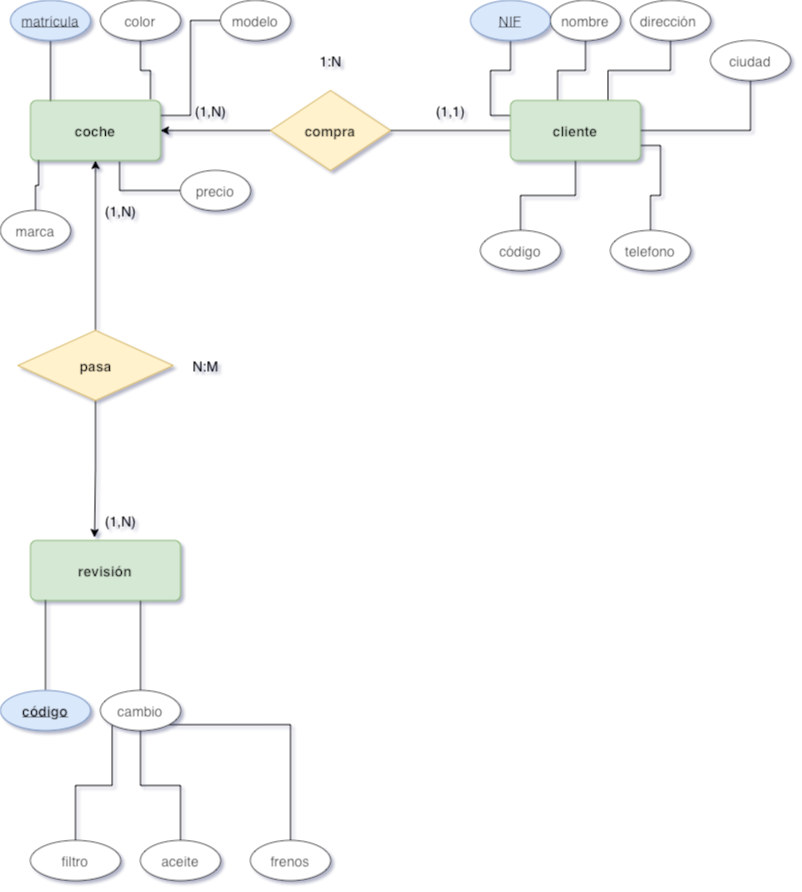

The diagram above was exported from draw.io. Its source (the exported page's mxGraphModel, read from the mxfile embedded in the PNG):
<mxGraphModel dx="784" dy="798" grid="1" gridSize="10" guides="1" tooltips="1" connect="1" arrows="1" fold="1" page="1" pageScale="1" pageWidth="827" pageHeight="1169" math="0" shadow="0">
  <root>
    <mxCell id="0" />
    <mxCell id="1" parent="0" />
    <mxCell id="9JzZbau9oQgFoCIhcN4Z-15" style="edgeStyle=orthogonalEdgeStyle;rounded=0;orthogonalLoop=1;jettySize=auto;html=1;fontSize=14;endArrow=classic;endFill=1;strokeWidth=1;entryX=1;entryY=0.5;entryDx=0;entryDy=0;" edge="1" parent="1" source="9JzZbau9oQgFoCIhcN4Z-3" target="9JzZbau9oQgFoCIhcN4Z-1">
      <mxGeometry relative="1" as="geometry" />
    </mxCell>
    <mxCell id="9JzZbau9oQgFoCIhcN4Z-34" style="edgeStyle=orthogonalEdgeStyle;rounded=0;orthogonalLoop=1;jettySize=auto;html=1;fontSize=14;endArrow=classic;endFill=1;exitX=0.5;exitY=0;exitDx=0;exitDy=0;" edge="1" parent="1" source="9JzZbau9oQgFoCIhcN4Z-32" target="9JzZbau9oQgFoCIhcN4Z-1">
      <mxGeometry relative="1" as="geometry" />
    </mxCell>
    <mxCell id="9JzZbau9oQgFoCIhcN4Z-1" value="&lt;font style=&quot;font-size: 14px;&quot;&gt;&lt;b&gt;coche&lt;/b&gt;&lt;/font&gt;" style="rounded=1;arcSize=10;whiteSpace=wrap;html=1;align=center;fillColor=#d5e8d4;strokeColor=#82b366;" vertex="1" parent="1">
      <mxGeometry x="40" y="260" width="130" height="60" as="geometry" />
    </mxCell>
    <mxCell id="9JzZbau9oQgFoCIhcN4Z-2" value="&lt;b&gt;cliente&lt;/b&gt;" style="rounded=1;arcSize=10;whiteSpace=wrap;html=1;align=center;fontSize=14;fillColor=#d5e8d4;strokeColor=#82b366;" vertex="1" parent="1">
      <mxGeometry x="520" y="260" width="130" height="60" as="geometry" />
    </mxCell>
    <mxCell id="9JzZbau9oQgFoCIhcN4Z-16" style="edgeStyle=orthogonalEdgeStyle;rounded=0;orthogonalLoop=1;jettySize=auto;html=1;fontSize=14;endArrow=none;endFill=0;" edge="1" parent="1" source="9JzZbau9oQgFoCIhcN4Z-3" target="9JzZbau9oQgFoCIhcN4Z-2">
      <mxGeometry relative="1" as="geometry" />
    </mxCell>
    <mxCell id="9JzZbau9oQgFoCIhcN4Z-3" value="&lt;b&gt;compra&lt;/b&gt;" style="shape=rhombus;perimeter=rhombusPerimeter;whiteSpace=wrap;html=1;align=center;fontSize=14;fillColor=#fff2cc;strokeColor=#d6b656;" vertex="1" parent="1">
      <mxGeometry x="280" y="250" width="120" height="80" as="geometry" />
    </mxCell>
    <mxCell id="9JzZbau9oQgFoCIhcN4Z-9" style="edgeStyle=orthogonalEdgeStyle;rounded=0;orthogonalLoop=1;jettySize=auto;html=1;entryX=0.154;entryY=0.017;entryDx=0;entryDy=0;entryPerimeter=0;fontSize=14;endArrow=none;endFill=0;" edge="1" parent="1" source="9JzZbau9oQgFoCIhcN4Z-4" target="9JzZbau9oQgFoCIhcN4Z-1">
      <mxGeometry relative="1" as="geometry" />
    </mxCell>
    <mxCell id="9JzZbau9oQgFoCIhcN4Z-4" value="matrícula" style="ellipse;whiteSpace=wrap;html=1;align=center;fontStyle=4;fontSize=14;fillColor=#dae8fc;strokeColor=#6c8ebf;" vertex="1" parent="1">
      <mxGeometry x="20" y="160" width="80" height="40" as="geometry" />
    </mxCell>
    <mxCell id="9JzZbau9oQgFoCIhcN4Z-11" style="edgeStyle=orthogonalEdgeStyle;rounded=0;orthogonalLoop=1;jettySize=auto;html=1;exitX=0.5;exitY=0;exitDx=0;exitDy=0;entryX=0.062;entryY=0.983;entryDx=0;entryDy=0;entryPerimeter=0;fontSize=14;endArrow=none;endFill=0;" edge="1" parent="1" source="9JzZbau9oQgFoCIhcN4Z-5" target="9JzZbau9oQgFoCIhcN4Z-1">
      <mxGeometry relative="1" as="geometry" />
    </mxCell>
    <mxCell id="9JzZbau9oQgFoCIhcN4Z-5" value="marca" style="ellipse;whiteSpace=wrap;html=1;align=center;fontSize=14;" vertex="1" parent="1">
      <mxGeometry x="10" y="370" width="70" height="40" as="geometry" />
    </mxCell>
    <mxCell id="9JzZbau9oQgFoCIhcN4Z-29" style="edgeStyle=orthogonalEdgeStyle;rounded=0;orthogonalLoop=1;jettySize=auto;html=1;entryX=1;entryY=0.25;entryDx=0;entryDy=0;fontSize=14;endArrow=none;endFill=0;" edge="1" parent="1" source="9JzZbau9oQgFoCIhcN4Z-6" target="9JzZbau9oQgFoCIhcN4Z-1">
      <mxGeometry relative="1" as="geometry" />
    </mxCell>
    <mxCell id="9JzZbau9oQgFoCIhcN4Z-6" value="modelo" style="ellipse;whiteSpace=wrap;html=1;align=center;fontSize=14;" vertex="1" parent="1">
      <mxGeometry x="230" y="160" width="70" height="40" as="geometry" />
    </mxCell>
    <mxCell id="9JzZbau9oQgFoCIhcN4Z-10" style="edgeStyle=orthogonalEdgeStyle;rounded=0;orthogonalLoop=1;jettySize=auto;html=1;exitX=0.5;exitY=1;exitDx=0;exitDy=0;entryX=0.923;entryY=-0.017;entryDx=0;entryDy=0;entryPerimeter=0;fontSize=14;endArrow=none;endFill=0;" edge="1" parent="1" source="9JzZbau9oQgFoCIhcN4Z-7" target="9JzZbau9oQgFoCIhcN4Z-1">
      <mxGeometry relative="1" as="geometry" />
    </mxCell>
    <mxCell id="9JzZbau9oQgFoCIhcN4Z-7" value="color" style="ellipse;whiteSpace=wrap;html=1;align=center;fontSize=14;" vertex="1" parent="1">
      <mxGeometry x="110" y="160" width="80" height="40" as="geometry" />
    </mxCell>
    <mxCell id="9JzZbau9oQgFoCIhcN4Z-30" style="edgeStyle=orthogonalEdgeStyle;rounded=0;orthogonalLoop=1;jettySize=auto;html=1;entryX=0.685;entryY=1.017;entryDx=0;entryDy=0;entryPerimeter=0;fontSize=14;endArrow=none;endFill=0;" edge="1" parent="1" source="9JzZbau9oQgFoCIhcN4Z-8" target="9JzZbau9oQgFoCIhcN4Z-1">
      <mxGeometry relative="1" as="geometry" />
    </mxCell>
    <mxCell id="9JzZbau9oQgFoCIhcN4Z-8" value="precio" style="ellipse;whiteSpace=wrap;html=1;align=center;fontSize=14;" vertex="1" parent="1">
      <mxGeometry x="190" y="330" width="70" height="40" as="geometry" />
    </mxCell>
    <mxCell id="9JzZbau9oQgFoCIhcN4Z-23" style="edgeStyle=orthogonalEdgeStyle;rounded=0;orthogonalLoop=1;jettySize=auto;html=1;exitX=0.5;exitY=1;exitDx=0;exitDy=0;entryX=0;entryY=0.25;entryDx=0;entryDy=0;fontSize=14;endArrow=none;endFill=0;" edge="1" parent="1" source="9JzZbau9oQgFoCIhcN4Z-17" target="9JzZbau9oQgFoCIhcN4Z-2">
      <mxGeometry relative="1" as="geometry" />
    </mxCell>
    <mxCell id="9JzZbau9oQgFoCIhcN4Z-17" value="NIF" style="ellipse;whiteSpace=wrap;html=1;align=center;fontStyle=4;fontSize=14;fillColor=#dae8fc;strokeColor=#6c8ebf;" vertex="1" parent="1">
      <mxGeometry x="480" y="160" width="80" height="40" as="geometry" />
    </mxCell>
    <mxCell id="9JzZbau9oQgFoCIhcN4Z-28" style="edgeStyle=orthogonalEdgeStyle;rounded=0;orthogonalLoop=1;jettySize=auto;html=1;fontSize=14;endArrow=none;endFill=0;" edge="1" parent="1" source="9JzZbau9oQgFoCIhcN4Z-18" target="9JzZbau9oQgFoCIhcN4Z-2">
      <mxGeometry relative="1" as="geometry" />
    </mxCell>
    <mxCell id="9JzZbau9oQgFoCIhcN4Z-18" value="código" style="ellipse;whiteSpace=wrap;html=1;align=center;fontSize=14;" vertex="1" parent="1">
      <mxGeometry x="490" y="390" width="80" height="40" as="geometry" />
    </mxCell>
    <mxCell id="9JzZbau9oQgFoCIhcN4Z-24" style="edgeStyle=orthogonalEdgeStyle;rounded=0;orthogonalLoop=1;jettySize=auto;html=1;exitX=0.5;exitY=1;exitDx=0;exitDy=0;entryX=0.362;entryY=0;entryDx=0;entryDy=0;entryPerimeter=0;fontSize=14;endArrow=none;endFill=0;" edge="1" parent="1" source="9JzZbau9oQgFoCIhcN4Z-19" target="9JzZbau9oQgFoCIhcN4Z-2">
      <mxGeometry relative="1" as="geometry" />
    </mxCell>
    <mxCell id="9JzZbau9oQgFoCIhcN4Z-19" value="nombre" style="ellipse;whiteSpace=wrap;html=1;align=center;fontSize=14;" vertex="1" parent="1">
      <mxGeometry x="560" y="160" width="70" height="40" as="geometry" />
    </mxCell>
    <mxCell id="9JzZbau9oQgFoCIhcN4Z-25" style="edgeStyle=orthogonalEdgeStyle;rounded=0;orthogonalLoop=1;jettySize=auto;html=1;entryX=0.75;entryY=0;entryDx=0;entryDy=0;fontSize=14;endArrow=none;endFill=0;" edge="1" parent="1" source="9JzZbau9oQgFoCIhcN4Z-20" target="9JzZbau9oQgFoCIhcN4Z-2">
      <mxGeometry relative="1" as="geometry" />
    </mxCell>
    <mxCell id="9JzZbau9oQgFoCIhcN4Z-20" value="dirección&amp;nbsp;" style="ellipse;whiteSpace=wrap;html=1;align=center;fontSize=14;" vertex="1" parent="1">
      <mxGeometry x="640" y="160" width="80" height="40" as="geometry" />
    </mxCell>
    <mxCell id="9JzZbau9oQgFoCIhcN4Z-26" style="edgeStyle=orthogonalEdgeStyle;rounded=0;orthogonalLoop=1;jettySize=auto;html=1;exitX=0.5;exitY=1;exitDx=0;exitDy=0;entryX=1;entryY=0.5;entryDx=0;entryDy=0;fontSize=14;endArrow=none;endFill=0;" edge="1" parent="1" source="9JzZbau9oQgFoCIhcN4Z-21" target="9JzZbau9oQgFoCIhcN4Z-2">
      <mxGeometry relative="1" as="geometry" />
    </mxCell>
    <mxCell id="9JzZbau9oQgFoCIhcN4Z-21" value="ciudad" style="ellipse;whiteSpace=wrap;html=1;align=center;fontSize=14;" vertex="1" parent="1">
      <mxGeometry x="720" y="200" width="80" height="40" as="geometry" />
    </mxCell>
    <mxCell id="9JzZbau9oQgFoCIhcN4Z-27" style="edgeStyle=orthogonalEdgeStyle;rounded=0;orthogonalLoop=1;jettySize=auto;html=1;exitX=0.5;exitY=0;exitDx=0;exitDy=0;entryX=1;entryY=0.75;entryDx=0;entryDy=0;fontSize=14;endArrow=none;endFill=0;" edge="1" parent="1" source="9JzZbau9oQgFoCIhcN4Z-22" target="9JzZbau9oQgFoCIhcN4Z-2">
      <mxGeometry relative="1" as="geometry" />
    </mxCell>
    <mxCell id="9JzZbau9oQgFoCIhcN4Z-22" value="telefono" style="ellipse;whiteSpace=wrap;html=1;align=center;fontSize=14;" vertex="1" parent="1">
      <mxGeometry x="620" y="390" width="80" height="40" as="geometry" />
    </mxCell>
    <mxCell id="9JzZbau9oQgFoCIhcN4Z-31" value="&lt;b&gt;revisión&lt;/b&gt;" style="rounded=1;arcSize=10;whiteSpace=wrap;html=1;align=center;fontSize=14;fillColor=#d5e8d4;strokeColor=#82b366;" vertex="1" parent="1">
      <mxGeometry x="40" y="700" width="150" height="60" as="geometry" />
    </mxCell>
    <mxCell id="9JzZbau9oQgFoCIhcN4Z-35" style="edgeStyle=orthogonalEdgeStyle;rounded=0;orthogonalLoop=1;jettySize=auto;html=1;entryX=0.427;entryY=-0.05;entryDx=0;entryDy=0;entryPerimeter=0;fontSize=14;endArrow=classic;endFill=1;" edge="1" parent="1" source="9JzZbau9oQgFoCIhcN4Z-32" target="9JzZbau9oQgFoCIhcN4Z-31">
      <mxGeometry relative="1" as="geometry" />
    </mxCell>
    <mxCell id="9JzZbau9oQgFoCIhcN4Z-32" value="&lt;b&gt;pasa&lt;/b&gt;" style="shape=rhombus;perimeter=rhombusPerimeter;whiteSpace=wrap;html=1;align=center;fontSize=14;fillColor=#fff2cc;strokeColor=#d6b656;" vertex="1" parent="1">
      <mxGeometry x="27.5" y="490" width="155" height="70" as="geometry" />
    </mxCell>
    <mxCell id="9JzZbau9oQgFoCIhcN4Z-45" style="edgeStyle=orthogonalEdgeStyle;rounded=0;orthogonalLoop=1;jettySize=auto;html=1;entryX=0.1;entryY=0.983;entryDx=0;entryDy=0;entryPerimeter=0;fontSize=14;endArrow=none;endFill=0;" edge="1" parent="1" source="9JzZbau9oQgFoCIhcN4Z-36" target="9JzZbau9oQgFoCIhcN4Z-31">
      <mxGeometry relative="1" as="geometry" />
    </mxCell>
    <mxCell id="9JzZbau9oQgFoCIhcN4Z-36" value="&lt;b&gt;código&lt;/b&gt;" style="ellipse;whiteSpace=wrap;html=1;align=center;fontStyle=4;fontSize=14;fillColor=#dae8fc;strokeColor=#6c8ebf;" vertex="1" parent="1">
      <mxGeometry x="10" y="850" width="90" height="40" as="geometry" />
    </mxCell>
    <mxCell id="9JzZbau9oQgFoCIhcN4Z-41" style="edgeStyle=orthogonalEdgeStyle;rounded=0;orthogonalLoop=1;jettySize=auto;html=1;exitX=0;exitY=1;exitDx=0;exitDy=0;fontSize=14;endArrow=none;endFill=0;" edge="1" parent="1" source="9JzZbau9oQgFoCIhcN4Z-37" target="9JzZbau9oQgFoCIhcN4Z-38">
      <mxGeometry relative="1" as="geometry" />
    </mxCell>
    <mxCell id="9JzZbau9oQgFoCIhcN4Z-42" style="edgeStyle=orthogonalEdgeStyle;rounded=0;orthogonalLoop=1;jettySize=auto;html=1;fontSize=14;endArrow=none;endFill=0;" edge="1" parent="1" source="9JzZbau9oQgFoCIhcN4Z-37" target="9JzZbau9oQgFoCIhcN4Z-39">
      <mxGeometry relative="1" as="geometry" />
    </mxCell>
    <mxCell id="9JzZbau9oQgFoCIhcN4Z-43" style="edgeStyle=orthogonalEdgeStyle;rounded=0;orthogonalLoop=1;jettySize=auto;html=1;exitX=1;exitY=1;exitDx=0;exitDy=0;fontSize=14;endArrow=none;endFill=0;" edge="1" parent="1" source="9JzZbau9oQgFoCIhcN4Z-37" target="9JzZbau9oQgFoCIhcN4Z-40">
      <mxGeometry relative="1" as="geometry" />
    </mxCell>
    <mxCell id="9JzZbau9oQgFoCIhcN4Z-44" style="edgeStyle=orthogonalEdgeStyle;rounded=0;orthogonalLoop=1;jettySize=auto;html=1;exitX=0.5;exitY=0;exitDx=0;exitDy=0;fontSize=14;endArrow=none;endFill=0;" edge="1" parent="1" source="9JzZbau9oQgFoCIhcN4Z-37">
      <mxGeometry relative="1" as="geometry">
        <mxPoint x="150" y="760" as="targetPoint" />
      </mxGeometry>
    </mxCell>
    <mxCell id="9JzZbau9oQgFoCIhcN4Z-37" value="cambio" style="ellipse;whiteSpace=wrap;html=1;align=center;fontSize=14;" vertex="1" parent="1">
      <mxGeometry x="110" y="850" width="80" height="40" as="geometry" />
    </mxCell>
    <mxCell id="9JzZbau9oQgFoCIhcN4Z-38" value="filtro" style="ellipse;whiteSpace=wrap;html=1;align=center;fontSize=14;" vertex="1" parent="1">
      <mxGeometry x="40" y="1000" width="90" height="40" as="geometry" />
    </mxCell>
    <mxCell id="9JzZbau9oQgFoCIhcN4Z-39" value="aceite" style="ellipse;whiteSpace=wrap;html=1;align=center;fontSize=14;" vertex="1" parent="1">
      <mxGeometry x="150" y="1000" width="80" height="40" as="geometry" />
    </mxCell>
    <mxCell id="9JzZbau9oQgFoCIhcN4Z-40" value="frenos" style="ellipse;whiteSpace=wrap;html=1;align=center;fontSize=14;" vertex="1" parent="1">
      <mxGeometry x="260" y="1000" width="80" height="40" as="geometry" />
    </mxCell>
    <mxCell id="9JzZbau9oQgFoCIhcN4Z-46" value="(1,N)" style="text;html=1;align=center;verticalAlign=middle;resizable=0;points=[];autosize=1;strokeColor=none;fillColor=none;fontSize=14;" vertex="1" parent="1">
      <mxGeometry x="195" y="255" width="50" height="30" as="geometry" />
    </mxCell>
    <mxCell id="9JzZbau9oQgFoCIhcN4Z-47" value="(1,1)" style="text;html=1;align=center;verticalAlign=middle;resizable=0;points=[];autosize=1;strokeColor=none;fillColor=none;fontSize=14;" vertex="1" parent="1">
      <mxGeometry x="435" y="255" width="50" height="30" as="geometry" />
    </mxCell>
    <mxCell id="9JzZbau9oQgFoCIhcN4Z-48" value="1:N" style="text;html=1;align=center;verticalAlign=middle;resizable=0;points=[];autosize=1;strokeColor=none;fillColor=none;fontSize=14;" vertex="1" parent="1">
      <mxGeometry x="315" y="205" width="50" height="30" as="geometry" />
    </mxCell>
    <mxCell id="9JzZbau9oQgFoCIhcN4Z-49" value="(1,N)" style="text;html=1;align=center;verticalAlign=middle;resizable=0;points=[];autosize=1;strokeColor=none;fillColor=none;fontSize=14;" vertex="1" parent="1">
      <mxGeometry x="105" y="665" width="50" height="30" as="geometry" />
    </mxCell>
    <mxCell id="9JzZbau9oQgFoCIhcN4Z-50" value="(1,N)" style="text;html=1;align=center;verticalAlign=middle;resizable=0;points=[];autosize=1;strokeColor=none;fillColor=none;fontSize=14;" vertex="1" parent="1">
      <mxGeometry x="105" y="355" width="50" height="30" as="geometry" />
    </mxCell>
    <mxCell id="9JzZbau9oQgFoCIhcN4Z-51" value="N:M" style="text;html=1;align=center;verticalAlign=middle;resizable=0;points=[];autosize=1;strokeColor=none;fillColor=none;fontSize=14;" vertex="1" parent="1">
      <mxGeometry x="190" y="510" width="50" height="30" as="geometry" />
    </mxCell>
  </root>
</mxGraphModel>